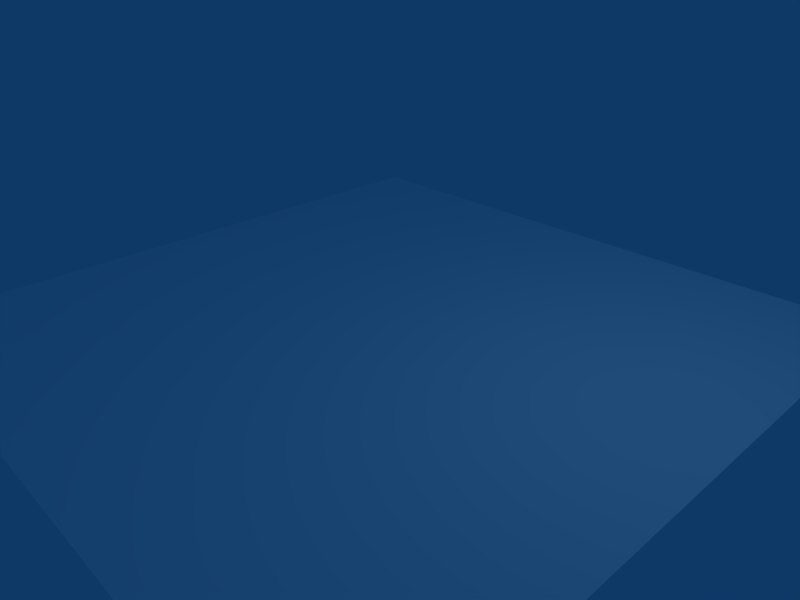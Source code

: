 # Source: ice_floor1.blend  (saved by Blender 2.49.2; exported with 4.5.12 LTS)
import bpy
from mathutils import Matrix  # noqa: F401  (used for matrix-valued properties, if any)

bpy.ops.wm.read_factory_settings(use_empty=True)
scene = bpy.context.scene
scene.name = 'Scene'

# ---- collections
col_collection_1 = bpy.data.collections.new('Collection 1'); scene.collection.children.link(col_collection_1)

# ---- materials (node trees are filled in below, after node groups)
mat_cave_ice_multisub_cav = bpy.data.materials.new('cave_ice_multisub/cav')
mat_cave_ice_multisub_cav.alpha_threshold = 0.0
mat_cave_ice_multisub_cav.diffuse_color = (1.0, 1.0, 1.0, 1.0)
mat_cave_ice_multisub_cav.roughness = 0.5
mat_cave_ice_multisub_cav.specular_intensity = 0.0
mat_cave_ice_multisub_cav.line_color = (0.0, 0.0, 0.0, 1.0)

# ---- material node trees

# ---- world
world_world = bpy.data.worlds.new('World'); scene.world = world_world
world_world.color = (0.05656, 0.2208, 0.4)
world_world.use_sun_shadow = False
world_world.sun_shadow_jitter_overblur = 0.0
world_world.cycles.sampling_method = 'MANUAL'
world_world.cycles.sample_map_resolution = 256

# ---- cameras
cam_camera = bpy.data.cameras.new('Camera')
cam_camera.passepartout_alpha = 0.2
cam_camera.clip_end = 100.0
cam_camera.lens = 35.0
cam_camera.ortho_scale = 7.314
cam_camera.show_passepartout = False
cam_camera.show_safe_areas = True
cam_camera.dof.focus_distance = 0.0
cam_camera.dof.aperture_fstop = 128.0

# ---- lights
light_spot = bpy.data.lights.new('Spot', 'POINT')
light_spot.transmission_factor = 0.0
light_spot.cutoff_distance = 30.0
light_spot.energy = 100.0
light_spot.shadow_buffer_clip_start = 1.001
light_spot.shadow_soft_size = 1.0
light_spot.shadow_maximum_resolution = 0.006
light_spot.use_absolute_resolution = True
light_spot.cycles.use_multiple_importance_sampling = False

# ---- meshes
me_cave_floor_01 = bpy.data.meshes.new('cave_floor_01')
me_cave_floor_01.from_pydata([(-5.0, -5.0, 0.0), (5.0, -5.0, 0.0), (5.0, 5.0, 0.0), (5.0, 5.0, 0.0), (-5.0, 5.0, 0.0), (-5.0, -5.0, 0.0)], [], [(0, 1, 2), (3, 4, 5)])
me_cave_floor_01.polygons.foreach_set('use_smooth', [True] * 2)
_uv = me_cave_floor_01.uv_layers.new(name='UVLayer0')
_uv.uv.foreach_set('vector', [0.0, 0.0, 1.0, 0.0, 1.0, 1.0, 1.0, 1.0, 0.0, 1.0, 0.0, 0.0])
_ca = me_cave_floor_01.color_attributes.new('Col', 'BYTE_COLOR', 'CORNER')
_ca.data.foreach_set('color', [0.2159, 0.2159, 0.2159, 1.0, 0.2159, 0.2159, 0.2159, 1.0, 0.2159, 0.2159, 0.2159, 1.0, 0.2159, 0.2159, 0.2159, 1.0, 0.2159, 0.2159, 0.2159, 1.0, 0.2159, 0.2159, 0.2159, 1.0])
me_cave_floor_01.materials.append(mat_cave_ice_multisub_cav)
me_cave_floor_01.use_remesh_preserve_volume = False
me_cave_floor_01.use_remesh_preserve_attributes = False
me_cave_floor_01.use_mirror_vertex_groups = False
me_cave_floor_01.update()

# ---- objects
ob_cave_floor_01m = bpy.data.objects.new('cave_floor_01M', me_cave_floor_01)
ob_lamp = bpy.data.objects.new('Lamp', light_spot)
ob_camera = bpy.data.objects.new('Camera', cam_camera)

# ---- transforms, parenting, visibility, modifiers, constraints
ob_cave_floor_01m.location = (0.0, 0.0, 0.0)
ob_cave_floor_01m.lock_rotations_4d = False
ob_cave_floor_01m.empty_display_type = 'ARROWS'
ob_cave_floor_01m.lineart.crease_threshold = 0.0
ob_lamp.location = (4.076, 1.005, 5.904)
ob_lamp.rotation_euler = (0.6503, 0.05522, 1.866)
ob_lamp.lock_rotations_4d = False
ob_lamp.empty_display_type = 'ARROWS'
ob_lamp.color = (0.0, 0.0, 0.0, 0.0)
ob_lamp.lineart.crease_threshold = 0.0
ob_camera.location = (7.481, -6.508, 5.344)
ob_camera.rotation_euler = (1.109, 0.01082, 0.8149)
ob_camera.lock_rotations_4d = False
ob_camera.empty_display_type = 'ARROWS'
ob_camera.color = (0.0, 0.0, 0.0, 0.0)
ob_camera.display_type = 'WIRE'
ob_camera.lineart.crease_threshold = 0.0

# ---- collection membership
col_collection_1.objects.link(ob_cave_floor_01m)
col_collection_1.objects.link(ob_lamp)
col_collection_1.objects.link(ob_camera)

# ---- scene / render settings (as saved in the file)
scene.camera = ob_camera
scene.frame_start = 1; scene.frame_end = 250; scene.frame_set(1)
scene.render.engine = 'BLENDER_EEVEE_NEXT'
scene.render.image_settings.file_format = 'JPEG'
scene.render.image_settings.color_mode = 'RGB'
scene.render.image_settings.compression = 90
scene.render.resolution_x = 800
scene.render.resolution_y = 600
scene.render.pixel_aspect_x = 100.0
scene.render.pixel_aspect_y = 100.0
scene.render.fps = 25
scene.render.dither_intensity = 0.0
scene.render.use_compositing = False
scene.render.use_sequencer = False
scene.render.bake_margin = 2
scene.render.bake_bias = 0.0
scene.render.use_stamp_time = False
scene.render.use_stamp_date = False
scene.render.use_stamp_frame = False
scene.render.use_stamp_camera = False
scene.render.use_stamp_scene = False
scene.render.use_stamp_filename = False
scene.render.use_stamp_render_time = False
scene.render.stamp_font_size = 0
scene.cycles.use_denoising = False
scene.cycles.samples = 10
scene.cycles.sampling_pattern = 'TABULATED_SOBOL'
scene.cycles.light_sampling_threshold = 0.0
scene.cycles.use_adaptive_sampling = False
scene.cycles.use_light_tree = False
scene.cycles.blur_glossy = 0.0
scene.cycles.volume_bounces = 1
scene.cycles.pixel_filter_type = 'GAUSSIAN'
scene.cycles.sample_clamp_indirect = 0.0
scene.view_settings.view_transform = 'Raw'
bpy.context.view_layer.update()
